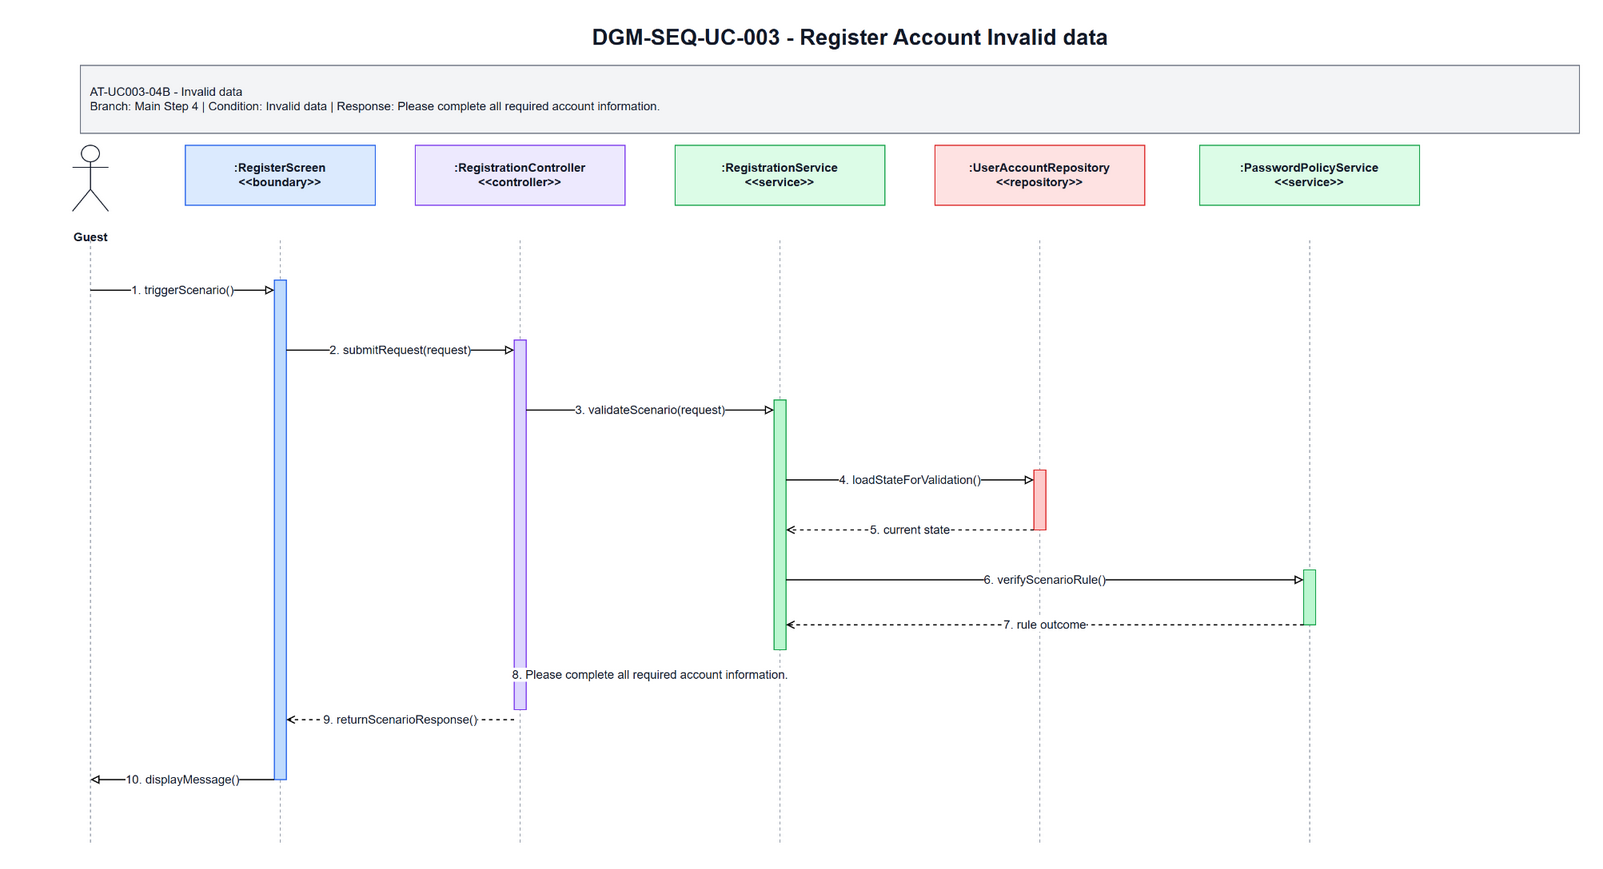

The diagram above was exported from draw.io. Its source (the exported page's mxGraphModel, read from the mxfile embedded in the PNG):
<mxGraphModel dx="1700" dy="920" grid="1" gridSize="10" guides="1" tooltips="1" connect="1" arrows="1" fold="1" page="1" pageScale="1" pageWidth="1700" pageHeight="920" math="0" shadow="0">
  <root>
    <mxCell id="0" />
    <mxCell id="1" parent="0" />
    <mxCell id="title" parent="1" value="DGM-SEQ-UC-003 - Register Account Invalid data" style="text;html=1;strokeColor=none;fillColor=none;align=center;verticalAlign=middle;fontStyle=1;fontSize=22;fontColor=#111827" vertex="1">
      <mxGeometry x="350" y="25" width="1000" height="34" as="geometry" />
    </mxCell>
    <mxCell id="scenario-band" parent="1" value="AT-UC003-04B - Invalid data&lt;br&gt;Branch: Main Step 4 | Condition: Invalid data | Response: Please complete all required account information." style="rounded=0;whiteSpace=wrap;html=1;fillColor=#F3F4F6;strokeColor=#6B7280;fontSize=12;fontColor=#111827;align=left;spacing=10" vertex="1">
      <mxGeometry x="80" y="70" width="1500" height="68" as="geometry" />
    </mxCell>
    <mxCell id="actor-icon" parent="1" value="" style="shape=umlActor;verticalLabelPosition=bottom;verticalAlign=top;html=1;outlineConnect=0;strokeColor=#111827" vertex="1">
      <mxGeometry x="72" y="150" width="36" height="66" as="geometry" />
    </mxCell>
    <mxCell id="actor-label" parent="1" value="Guest" style="text;html=1;strokeColor=none;fillColor=none;align=center;verticalAlign=middle;fontStyle=1;fontSize=12;fontColor=#111827" vertex="1">
      <mxGeometry x="20" y="224" width="140" height="36" as="geometry" />
    </mxCell>
    <mxCell id="h0" parent="1" value=":RegisterScreen&lt;br&gt;&amp;lt;&amp;lt;boundary&amp;gt;&amp;gt;" style="rounded=0;whiteSpace=wrap;html=1;fillColor=#DBEAFE;strokeColor=#2563EB;fontSize=12;fontStyle=1;fontColor=#111827" vertex="1">
      <mxGeometry x="185" y="150" width="190" height="60" as="geometry" />
    </mxCell>
    <mxCell id="h1" parent="1" value=":RegistrationController&lt;br&gt;&amp;lt;&amp;lt;controller&amp;gt;&amp;gt;" style="rounded=0;whiteSpace=wrap;html=1;fillColor=#EDE9FE;strokeColor=#7C3AED;fontSize=12;fontStyle=1;fontColor=#111827" vertex="1">
      <mxGeometry x="415" y="150" width="210" height="60" as="geometry" />
    </mxCell>
    <mxCell id="h2" parent="1" value=":RegistrationService&lt;br&gt;&amp;lt;&amp;lt;service&amp;gt;&amp;gt;" style="rounded=0;whiteSpace=wrap;html=1;fillColor=#DCFCE7;strokeColor=#16A34A;fontSize=12;fontStyle=1;fontColor=#111827" vertex="1">
      <mxGeometry x="675" y="150" width="210" height="60" as="geometry" />
    </mxCell>
    <mxCell id="h3" parent="1" value=":UserAccountRepository&lt;br&gt;&amp;lt;&amp;lt;repository&amp;gt;&amp;gt;" style="rounded=0;whiteSpace=wrap;html=1;fillColor=#FEE2E2;strokeColor=#DC2626;fontSize=12;fontStyle=1;fontColor=#111827" vertex="1">
      <mxGeometry x="935" y="150" width="210" height="60" as="geometry" />
    </mxCell>
    <mxCell id="h4" parent="1" value=":PasswordPolicyService&lt;br&gt;&amp;lt;&amp;lt;service&amp;gt;&amp;gt;" style="rounded=0;whiteSpace=wrap;html=1;fillColor=#DCFCE7;strokeColor=#16A34A;fontSize=12;fontStyle=1;fontColor=#111827" vertex="1">
      <mxGeometry x="1200" y="150" width="220" height="60" as="geometry" />
    </mxCell>
    <mxCell id="l-actor" parent="1" style="endArrow=none;html=1;dashed=1;strokeColor=#9CA3AF" edge="1">
      <mxGeometry relative="1" as="geometry">
        <mxPoint x="90" y="245" as="sourcePoint" />
        <mxPoint x="90" y="850" as="targetPoint" />
      </mxGeometry>
    </mxCell>
    <mxCell id="l0" parent="1" style="endArrow=none;html=1;dashed=1;strokeColor=#9CA3AF" edge="1">
      <mxGeometry relative="1" as="geometry">
        <mxPoint x="280" y="245" as="sourcePoint" />
        <mxPoint x="280" y="850" as="targetPoint" />
      </mxGeometry>
    </mxCell>
    <mxCell id="l1" parent="1" style="endArrow=none;html=1;dashed=1;strokeColor=#9CA3AF" edge="1">
      <mxGeometry relative="1" as="geometry">
        <mxPoint x="520" y="245" as="sourcePoint" />
        <mxPoint x="520" y="850" as="targetPoint" />
      </mxGeometry>
    </mxCell>
    <mxCell id="l2" parent="1" style="endArrow=none;html=1;dashed=1;strokeColor=#9CA3AF" edge="1">
      <mxGeometry relative="1" as="geometry">
        <mxPoint x="780" y="245" as="sourcePoint" />
        <mxPoint x="780" y="850" as="targetPoint" />
      </mxGeometry>
    </mxCell>
    <mxCell id="l3" parent="1" style="endArrow=none;html=1;dashed=1;strokeColor=#9CA3AF" edge="1">
      <mxGeometry relative="1" as="geometry">
        <mxPoint x="1040" y="245" as="sourcePoint" />
        <mxPoint x="1040" y="850" as="targetPoint" />
      </mxGeometry>
    </mxCell>
    <mxCell id="l4" parent="1" style="endArrow=none;html=1;dashed=1;strokeColor=#9CA3AF" edge="1">
      <mxGeometry relative="1" as="geometry">
        <mxPoint x="1310" y="245" as="sourcePoint" />
        <mxPoint x="1310" y="850" as="targetPoint" />
      </mxGeometry>
    </mxCell>
    <mxCell id="a-boundary" parent="1" value="" style="rounded=0;whiteSpace=wrap;html=1;fillColor=#BFDBFE;strokeColor=#2563EB" vertex="1">
      <mxGeometry x="274" y="285" width="12" height="500" as="geometry" />
    </mxCell>
    <mxCell id="a-controller" parent="1" value="" style="rounded=0;whiteSpace=wrap;html=1;fillColor=#DDD6FE;strokeColor=#7C3AED" vertex="1">
      <mxGeometry x="514" y="345" width="12" height="370" as="geometry" />
    </mxCell>
    <mxCell id="a-service" parent="1" value="" style="rounded=0;whiteSpace=wrap;html=1;fillColor=#BBF7D0;strokeColor=#16A34A" vertex="1">
      <mxGeometry x="774" y="405" width="12" height="250" as="geometry" />
    </mxCell>
    <mxCell id="a-repo" parent="1" value="" style="rounded=0;whiteSpace=wrap;html=1;fillColor=#FECACA;strokeColor=#DC2626" vertex="1">
      <mxGeometry x="1034" y="475" width="12" height="60" as="geometry" />
    </mxCell>
    <mxCell id="a-support" parent="1" value="" style="rounded=0;whiteSpace=wrap;html=1;fillColor=#BBF7D0;strokeColor=#16A34A" vertex="1">
      <mxGeometry x="1304" y="575" width="12" height="55" as="geometry" />
    </mxCell>
    <mxCell id="m1" parent="1" value="1. triggerScenario()" style="endArrow=block;endFill=0;html=1;rounded=0;strokeWidth=1.2;fontSize=12;fontColor=#111827;labelBackgroundColor=#FFFFFF" edge="1">
      <mxGeometry relative="1" as="geometry">
        <mxPoint x="90" y="295" as="sourcePoint" />
        <mxPoint x="274" y="295" as="targetPoint" />
      </mxGeometry>
    </mxCell>
    <mxCell id="m2" parent="1" value="2. submitRequest(request)" style="endArrow=block;endFill=0;html=1;rounded=0;strokeWidth=1.2;fontSize=12;fontColor=#111827;labelBackgroundColor=#FFFFFF" edge="1">
      <mxGeometry relative="1" as="geometry">
        <mxPoint x="286" y="355" as="sourcePoint" />
        <mxPoint x="514" y="355" as="targetPoint" />
      </mxGeometry>
    </mxCell>
    <mxCell id="m3" parent="1" value="3. validateScenario(request)" style="endArrow=block;endFill=0;html=1;rounded=0;strokeWidth=1.2;fontSize=12;fontColor=#111827;labelBackgroundColor=#FFFFFF" edge="1">
      <mxGeometry relative="1" as="geometry">
        <mxPoint x="526" y="415" as="sourcePoint" />
        <mxPoint x="774" y="415" as="targetPoint" />
      </mxGeometry>
    </mxCell>
    <mxCell id="m4" parent="1" value="4. loadStateForValidation()" style="endArrow=block;endFill=0;html=1;rounded=0;strokeWidth=1.2;fontSize=12;fontColor=#111827;labelBackgroundColor=#FFFFFF" edge="1">
      <mxGeometry relative="1" as="geometry">
        <mxPoint x="786" y="485" as="sourcePoint" />
        <mxPoint x="1034" y="485" as="targetPoint" />
      </mxGeometry>
    </mxCell>
    <mxCell id="m5" parent="1" value="5. current state" style="endArrow=open;endFill=0;dashed=1;html=1;rounded=0;strokeWidth=1.2;fontSize=12;fontColor=#111827;labelBackgroundColor=#FFFFFF" edge="1">
      <mxGeometry relative="1" as="geometry">
        <mxPoint x="1034" y="535" as="sourcePoint" />
        <mxPoint x="786" y="535" as="targetPoint" />
      </mxGeometry>
    </mxCell>
    <mxCell id="m6" parent="1" value="6. verifyScenarioRule()" style="endArrow=block;endFill=0;html=1;rounded=0;strokeWidth=1.2;fontSize=12;fontColor=#111827;labelBackgroundColor=#FFFFFF" edge="1">
      <mxGeometry relative="1" as="geometry">
        <mxPoint x="786" y="585" as="sourcePoint" />
        <mxPoint x="1304" y="585" as="targetPoint" />
      </mxGeometry>
    </mxCell>
    <mxCell id="m7" parent="1" value="7. rule outcome" style="endArrow=open;endFill=0;dashed=1;html=1;rounded=0;strokeWidth=1.2;fontSize=12;fontColor=#111827;labelBackgroundColor=#FFFFFF" edge="1">
      <mxGeometry relative="1" as="geometry">
        <mxPoint x="1304" y="630" as="sourcePoint" />
        <mxPoint x="786" y="630" as="targetPoint" />
      </mxGeometry>
    </mxCell>
    <mxCell id="m8" parent="1" value="8. Please complete all required account information." style="endArrow=open;endFill=0;dashed=1;html=1;rounded=0;strokeWidth=1.2;fontSize=12;fontColor=#111827;labelBackgroundColor=#FFFFFF" edge="1">
      <mxGeometry relative="1" as="geometry">
        <mxPoint x="774" y="680" as="sourcePoint" />
        <mxPoint x="526" y="680" as="targetPoint" />
      </mxGeometry>
    </mxCell>
    <mxCell id="m9" parent="1" value="9. returnScenarioResponse()" style="endArrow=open;endFill=0;dashed=1;html=1;rounded=0;strokeWidth=1.2;fontSize=12;fontColor=#111827;labelBackgroundColor=#FFFFFF" edge="1">
      <mxGeometry relative="1" as="geometry">
        <mxPoint x="514" y="725" as="sourcePoint" />
        <mxPoint x="286" y="725" as="targetPoint" />
      </mxGeometry>
    </mxCell>
    <mxCell id="m10" parent="1" value="10. displayMessage()" style="endArrow=block;endFill=0;html=1;rounded=0;strokeWidth=1.2;fontSize=12;fontColor=#111827;labelBackgroundColor=#FFFFFF" edge="1">
      <mxGeometry relative="1" as="geometry">
        <mxPoint x="274" y="785" as="sourcePoint" />
        <mxPoint x="90" y="785" as="targetPoint" />
      </mxGeometry>
    </mxCell>
  </root>
</mxGraphModel>